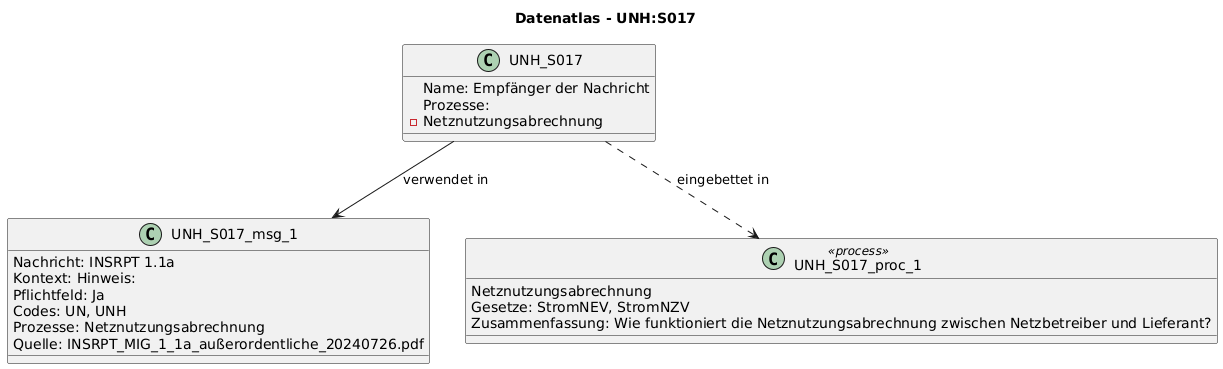

The diagram above was rendered by PlantUML. Its source (embedded in the PNG):
@startuml
title Datenatlas - UNH:S017
class UNH_S017 {
  Name: Empfänger der Nachricht
  Prozesse:
    - Netznutzungsabrechnung
}
class UNH_S017_msg_1 {
  Nachricht: INSRPT 1.1a
  Kontext: Hinweis:
  Pflichtfeld: Ja
  Codes: UN, UNH
  Prozesse: Netznutzungsabrechnung
  Quelle: INSRPT_MIG_1_1a_außerordentliche_20240726.pdf
}
UNH_S017 --> UNH_S017_msg_1 : verwendet in
class UNH_S017_proc_1 <<process>> {
  Netznutzungsabrechnung
  Gesetze: StromNEV, StromNZV
  Zusammenfassung: Wie funktioniert die Netznutzungsabrechnung zwischen Netzbetreiber und Lieferant?
}
UNH_S017 ..> UNH_S017_proc_1 : eingebettet in
@enduml